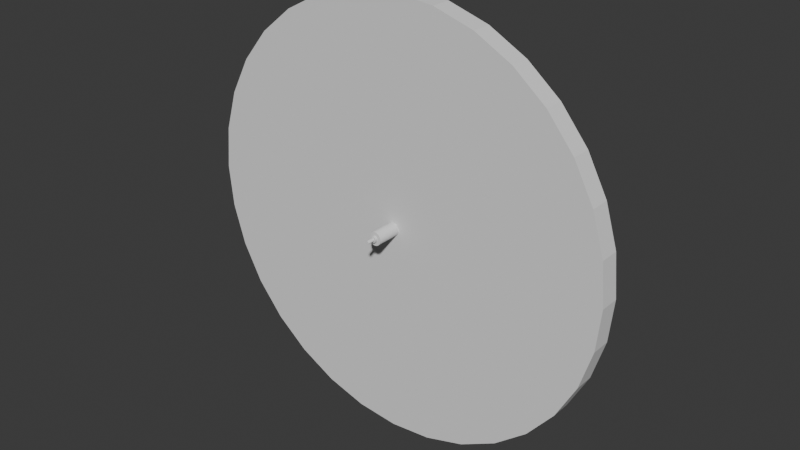 # Source: blend.blend  (saved by Blender 5.1.30; exported with 4.5.12 LTS)
import bpy
from mathutils import Matrix  # noqa: F401  (used for matrix-valued properties, if any)

bpy.ops.wm.read_factory_settings(use_empty=True)
scene = bpy.context.scene
scene.name = 'Scene'

# ---- world
world_world = bpy.data.worlds.new('World'); scene.world = world_world
world_world.use_nodes = True; world_world.node_tree.nodes.clear()
_N = world_world.node_tree.nodes; _L = world_world.node_tree.links
n0 = _N.new('ShaderNodeOutputWorld'); n0.name = 'World Output'; n0.location = (200, 100)
n1 = _N.new('ShaderNodeBackground'); n1.name = 'Background'; n1.location = (-200, 100)
n1.inputs[0].default_value = (0.05088, 0.05088, 0.05088, 1.0)
_L.new(n1.outputs[0], n0.inputs[0])
n0.is_active_output = True
world_world.color = (0.05088, 0.05088, 0.05088)
world_world.sun_shadow_jitter_overblur = 0.0

# ---- meshes
me_cylinder = bpy.data.meshes.new('Cylinder')
me_cylinder.from_pydata([(0.0, 0.35, -0.015), (0.0, 0.35, 0.015), (0.06828, 0.3433, -0.015), (0.06828, 0.3433, 0.015), (0.1339, 0.3234, -0.015), (0.1339, 0.3234, 0.015), (0.1944, 0.291, -0.015), (0.1944, 0.291, 0.015), (0.2475, 0.2475, -0.015), (0.2475, 0.2475, 0.015), (0.291, 0.1944, -0.015), (0.291, 0.1944, 0.015), (0.3234, 0.1339, -0.015), (0.3234, 0.1339, 0.015), (0.3433, 0.06828, -0.015), (0.3433, 0.06828, 0.015), (0.35, 0.0, -0.015), (0.35, 0.0, 0.015), (0.3433, -0.06828, -0.015), (0.3433, -0.06828, 0.015), (0.3234, -0.1339, -0.015), (0.3234, -0.1339, 0.015), (0.291, -0.1944, -0.015), (0.291, -0.1944, 0.015), (0.2475, -0.2475, -0.015), (0.2475, -0.2475, 0.015), (0.1944, -0.291, -0.015), (0.1944, -0.291, 0.015), (0.1339, -0.3234, -0.015), (0.1339, -0.3234, 0.015), (0.06828, -0.3433, -0.015), (0.06828, -0.3433, 0.015), (0.0, -0.35, -0.015), (0.0, -0.35, 0.015), (-0.06828, -0.3433, -0.015), (-0.06828, -0.3433, 0.015), (-0.1339, -0.3234, -0.015), (-0.1339, -0.3234, 0.015), (-0.1944, -0.291, -0.015), (-0.1944, -0.291, 0.015), (-0.2475, -0.2475, -0.015), (-0.2475, -0.2475, 0.015), (-0.291, -0.1944, -0.015), (-0.291, -0.1944, 0.015), (-0.3234, -0.1339, -0.015), (-0.3234, -0.1339, 0.015), (-0.3433, -0.06828, -0.015), (-0.3433, -0.06828, 0.015), (-0.35, 0.0, -0.015), (-0.35, 0.0, 0.015), (-0.3433, 0.06828, -0.015), (-0.3433, 0.06828, 0.015), (-0.3234, 0.1339, -0.015), (-0.3234, 0.1339, 0.015), (-0.291, 0.1944, -0.015), (-0.291, 0.1944, 0.015), (-0.2475, 0.2475, -0.015), (-0.2475, 0.2475, 0.015), (-0.1944, 0.291, -0.015), (-0.1944, 0.291, 0.015), (-0.1339, 0.3234, -0.015), (-0.1339, 0.3234, 0.015), (-0.06828, 0.3433, -0.015), (-0.06828, 0.3433, 0.015)], [], [(0, 1, 3, 2), (2, 3, 5, 4), (4, 5, 7, 6), (6, 7, 9, 8), (8, 9, 11, 10), (10, 11, 13, 12), (12, 13, 15, 14), (14, 15, 17, 16), (16, 17, 19, 18), (18, 19, 21, 20), (20, 21, 23, 22), (22, 23, 25, 24), (24, 25, 27, 26), (26, 27, 29, 28), (28, 29, 31, 30), (30, 31, 33, 32), (32, 33, 35, 34), (34, 35, 37, 36), (36, 37, 39, 38), (38, 39, 41, 40), (40, 41, 43, 42), (42, 43, 45, 44), (44, 45, 47, 46), (46, 47, 49, 48), (48, 49, 51, 50), (50, 51, 53, 52), (52, 53, 55, 54), (54, 55, 57, 56), (56, 57, 59, 58), (58, 59, 61, 60), (3, 1, 63, 61, 59, 57, 55, 53, 51, 49, 47, 45, 43, 41, 39, 37, 35, 33, 31, 29, 27, 25, 23, 21, 19, 17, 15, 13, 11, 9, 7, 5), (60, 61, 63, 62), (62, 63, 1, 0), (0, 2, 4, 6, 8, 10, 12, 14, 16, 18, 20, 22, 24, 26, 28, 30, 32, 34, 36, 38, 40, 42, 44, 46, 48, 50, 52, 54, 56, 58, 60, 62)])
_uv = me_cylinder.uv_layers.new(name='UVMap')
_uv.uv.foreach_set('vector', [1.0, 0.5, 1.0, 1.0, 0.9688, 1.0, 0.9688, 0.5, 0.9688, 0.5, 0.9688, 1.0, 0.9375, 1.0, 0.9375, 0.5, 0.9375, 0.5, 0.9375, 1.0, 0.9062, 1.0, 0.9062, 0.5, 0.9062, 0.5, 0.9062, 1.0, 0.875, 1.0, 0.875, 0.5, 0.875, 0.5, 0.875, 1.0, 0.8438, 1.0, 0.8438, 0.5, 0.8438, 0.5, 0.8438, 1.0, 0.8125, 1.0, 0.8125, 0.5, 0.8125, 0.5, 0.8125, 1.0, 0.7812, 1.0, 0.7812, 0.5, 0.7812, 0.5, 0.7812, 1.0, 0.75, 1.0, 0.75, 0.5, 0.75, 0.5, 0.75, 1.0, 0.7188, 1.0, 0.7188, 0.5, 0.7188, 0.5, 0.7188, 1.0, 0.6875, 1.0, 0.6875, 0.5, 0.6875, 0.5, 0.6875, 1.0, 0.6562, 1.0, 0.6562, 0.5, 0.6562, 0.5, 0.6562, 1.0, 0.625, 1.0, 0.625, 0.5, 0.625, 0.5, 0.625, 1.0, 0.5938, 1.0, 0.5938, 0.5, 0.5938, 0.5, 0.5938, 1.0, 0.5625, 1.0, 0.5625, 0.5, 0.5625, 0.5, 0.5625, 1.0, 0.5312, 1.0, 0.5312, 0.5, 0.5312, 0.5, 0.5312, 1.0, 0.5, 1.0, 0.5, 0.5, 0.5, 0.5, 0.5, 1.0, 0.4688, 1.0, 0.4688, 0.5, 0.4688, 0.5, 0.4688, 1.0, 0.4375, 1.0, 0.4375, 0.5, 0.4375, 0.5, 0.4375, 1.0, 0.4062, 1.0, 0.4062, 0.5, 0.4062, 0.5, 0.4062, 1.0, 0.375, 1.0, 0.375, 0.5, 0.375, 0.5, 0.375, 1.0, 0.3438, 1.0, 0.3438, 0.5, 0.3438, 0.5, 0.3438, 1.0, 0.3125, 1.0, 0.3125, 0.5, 0.3125, 0.5, 0.3125, 1.0, 0.2812, 1.0, 0.2812, 0.5, 0.2812, 0.5, 0.2812, 1.0, 0.25, 1.0, 0.25, 0.5, 0.25, 0.5, 0.25, 1.0, 0.2188, 1.0, 0.2188, 0.5, 0.2188, 0.5, 0.2188, 1.0, 0.1875, 1.0, 0.1875, 0.5, 0.1875, 0.5, 0.1875, 1.0, 0.1562, 1.0, 0.1562, 0.5, 0.1562, 0.5, 0.1562, 1.0, 0.125, 1.0, 0.125, 0.5, 0.125, 0.5, 0.125, 1.0, 0.09375, 1.0, 0.09375, 0.5, 0.09375, 0.5, 0.09375, 1.0, 0.0625, 1.0, 0.0625, 0.5, 0.2968, 0.4854, 0.25, 0.49, 0.2032, 0.4854, 0.1582, 0.4717, 0.1167, 0.4496, 0.08029, 0.4197, 0.05045, 0.3833, 0.02827, 0.3418, 0.01461, 0.2968, 0.01, 0.25, 0.01461, 0.2032, 0.02827, 0.1582, 0.05045, 0.1167, 0.08029, 0.08029, 0.1167, 0.05045, 0.1582, 0.02827, 0.2032, 0.01461, 0.25, 0.01, 0.2968, 0.01461, 0.3418, 0.02827, 0.3833, 0.05045, 0.4197, 0.08029, 0.4496, 0.1167, 0.4717, 0.1582, 0.4854, 0.2032, 0.49, 0.25, 0.4854, 0.2968, 0.4717, 0.3418, 0.4496, 0.3833, 0.4197, 0.4197, 0.3833, 0.4496, 0.3418, 0.4717, 0.0625, 0.5, 0.0625, 1.0, 0.03125, 1.0, 0.03125, 0.5, 0.03125, 0.5, 0.03125, 1.0, 0.0, 1.0, 0.0, 0.5, 0.75, 0.49, 0.7968, 0.4854, 0.8418, 0.4717, 0.8833, 0.4496, 0.9197, 0.4197, 0.9496, 0.3833, 0.9717, 0.3418, 0.9854, 0.2968, 0.99, 0.25, 0.9854, 0.2032, 0.9717, 0.1582, 0.9496, 0.1167, 0.9197, 0.08029, 0.8833, 0.05045, 0.8418, 0.02827, 0.7968, 0.01461, 0.75, 0.01, 0.7032, 0.01461, 0.6582, 0.02827, 0.6167, 0.05045, 0.5803, 0.08029, 0.5504, 0.1167, 0.5283, 0.1582, 0.5146, 0.2032, 0.51, 0.25, 0.5146, 0.2968, 0.5283, 0.3418, 0.5504, 0.3833, 0.5803, 0.4197, 0.6167, 0.4496, 0.6582, 0.4717, 0.7032, 0.4854])
me_cylinder.update()
me_cylinder_001 = bpy.data.meshes.new('Cylinder.001')
me_cylinder_001.from_pydata([(0.0, 0.35, -0.015), (0.0, 0.35, 0.015), (0.06828, 0.3433, -0.015), (0.06828, 0.3433, 0.015), (0.1339, 0.3234, -0.015), (0.1339, 0.3234, 0.015), (0.1944, 0.291, -0.015), (0.1944, 0.291, 0.015), (0.2475, 0.2475, -0.015), (0.2475, 0.2475, 0.015), (0.291, 0.1944, -0.015), (0.291, 0.1944, 0.015), (0.3234, 0.1339, -0.015), (0.3234, 0.1339, 0.015), (0.3433, 0.06828, -0.015), (0.3433, 0.06828, 0.015), (0.35, 0.0, -0.015), (0.35, 0.0, 0.015), (0.3433, -0.06828, -0.015), (0.3433, -0.06828, 0.015), (0.3234, -0.1339, -0.015), (0.3234, -0.1339, 0.015), (0.291, -0.1944, -0.015), (0.291, -0.1944, 0.015), (0.2475, -0.2475, -0.015), (0.2475, -0.2475, 0.015), (0.1944, -0.291, -0.015), (0.1944, -0.291, 0.015), (0.1339, -0.3234, -0.015), (0.1339, -0.3234, 0.015), (0.06828, -0.3433, -0.015), (0.06828, -0.3433, 0.015), (0.0, -0.35, -0.015), (0.0, -0.35, 0.015), (-0.06828, -0.3433, -0.015), (-0.06828, -0.3433, 0.015), (-0.1339, -0.3234, -0.015), (-0.1339, -0.3234, 0.015), (-0.1944, -0.291, -0.015), (-0.1944, -0.291, 0.015), (-0.2475, -0.2475, -0.015), (-0.2475, -0.2475, 0.015), (-0.291, -0.1944, -0.015), (-0.291, -0.1944, 0.015), (-0.3234, -0.1339, -0.015), (-0.3234, -0.1339, 0.015), (-0.3433, -0.06828, -0.015), (-0.3433, -0.06828, 0.015), (-0.35, 0.0, -0.015), (-0.35, 0.0, 0.015), (-0.3433, 0.06828, -0.015), (-0.3433, 0.06828, 0.015), (-0.3234, 0.1339, -0.015), (-0.3234, 0.1339, 0.015), (-0.291, 0.1944, -0.015), (-0.291, 0.1944, 0.015), (-0.2475, 0.2475, -0.015), (-0.2475, 0.2475, 0.015), (-0.1944, 0.291, -0.015), (-0.1944, 0.291, 0.015), (-0.1339, 0.3234, -0.015), (-0.1339, 0.3234, 0.015), (-0.06828, 0.3433, -0.015), (-0.06828, 0.3433, 0.015)], [], [(0, 1, 3, 2), (2, 3, 5, 4), (4, 5, 7, 6), (6, 7, 9, 8), (8, 9, 11, 10), (10, 11, 13, 12), (12, 13, 15, 14), (14, 15, 17, 16), (16, 17, 19, 18), (18, 19, 21, 20), (20, 21, 23, 22), (22, 23, 25, 24), (24, 25, 27, 26), (26, 27, 29, 28), (28, 29, 31, 30), (30, 31, 33, 32), (32, 33, 35, 34), (34, 35, 37, 36), (36, 37, 39, 38), (38, 39, 41, 40), (40, 41, 43, 42), (42, 43, 45, 44), (44, 45, 47, 46), (46, 47, 49, 48), (48, 49, 51, 50), (50, 51, 53, 52), (52, 53, 55, 54), (54, 55, 57, 56), (56, 57, 59, 58), (58, 59, 61, 60), (3, 1, 63, 61, 59, 57, 55, 53, 51, 49, 47, 45, 43, 41, 39, 37, 35, 33, 31, 29, 27, 25, 23, 21, 19, 17, 15, 13, 11, 9, 7, 5), (60, 61, 63, 62), (62, 63, 1, 0), (0, 2, 4, 6, 8, 10, 12, 14, 16, 18, 20, 22, 24, 26, 28, 30, 32, 34, 36, 38, 40, 42, 44, 46, 48, 50, 52, 54, 56, 58, 60, 62)])
_uv = me_cylinder_001.uv_layers.new(name='UVMap')
_uv.uv.foreach_set('vector', [1.0, 0.5, 1.0, 1.0, 0.9688, 1.0, 0.9688, 0.5, 0.9688, 0.5, 0.9688, 1.0, 0.9375, 1.0, 0.9375, 0.5, 0.9375, 0.5, 0.9375, 1.0, 0.9062, 1.0, 0.9062, 0.5, 0.9062, 0.5, 0.9062, 1.0, 0.875, 1.0, 0.875, 0.5, 0.875, 0.5, 0.875, 1.0, 0.8438, 1.0, 0.8438, 0.5, 0.8438, 0.5, 0.8438, 1.0, 0.8125, 1.0, 0.8125, 0.5, 0.8125, 0.5, 0.8125, 1.0, 0.7812, 1.0, 0.7812, 0.5, 0.7812, 0.5, 0.7812, 1.0, 0.75, 1.0, 0.75, 0.5, 0.75, 0.5, 0.75, 1.0, 0.7188, 1.0, 0.7188, 0.5, 0.7188, 0.5, 0.7188, 1.0, 0.6875, 1.0, 0.6875, 0.5, 0.6875, 0.5, 0.6875, 1.0, 0.6562, 1.0, 0.6562, 0.5, 0.6562, 0.5, 0.6562, 1.0, 0.625, 1.0, 0.625, 0.5, 0.625, 0.5, 0.625, 1.0, 0.5938, 1.0, 0.5938, 0.5, 0.5938, 0.5, 0.5938, 1.0, 0.5625, 1.0, 0.5625, 0.5, 0.5625, 0.5, 0.5625, 1.0, 0.5312, 1.0, 0.5312, 0.5, 0.5312, 0.5, 0.5312, 1.0, 0.5, 1.0, 0.5, 0.5, 0.5, 0.5, 0.5, 1.0, 0.4688, 1.0, 0.4688, 0.5, 0.4688, 0.5, 0.4688, 1.0, 0.4375, 1.0, 0.4375, 0.5, 0.4375, 0.5, 0.4375, 1.0, 0.4062, 1.0, 0.4062, 0.5, 0.4062, 0.5, 0.4062, 1.0, 0.375, 1.0, 0.375, 0.5, 0.375, 0.5, 0.375, 1.0, 0.3438, 1.0, 0.3438, 0.5, 0.3438, 0.5, 0.3438, 1.0, 0.3125, 1.0, 0.3125, 0.5, 0.3125, 0.5, 0.3125, 1.0, 0.2812, 1.0, 0.2812, 0.5, 0.2812, 0.5, 0.2812, 1.0, 0.25, 1.0, 0.25, 0.5, 0.25, 0.5, 0.25, 1.0, 0.2188, 1.0, 0.2188, 0.5, 0.2188, 0.5, 0.2188, 1.0, 0.1875, 1.0, 0.1875, 0.5, 0.1875, 0.5, 0.1875, 1.0, 0.1562, 1.0, 0.1562, 0.5, 0.1562, 0.5, 0.1562, 1.0, 0.125, 1.0, 0.125, 0.5, 0.125, 0.5, 0.125, 1.0, 0.09375, 1.0, 0.09375, 0.5, 0.09375, 0.5, 0.09375, 1.0, 0.0625, 1.0, 0.0625, 0.5, 0.2968, 0.4854, 0.25, 0.49, 0.2032, 0.4854, 0.1582, 0.4717, 0.1167, 0.4496, 0.08029, 0.4197, 0.05045, 0.3833, 0.02827, 0.3418, 0.01461, 0.2968, 0.01, 0.25, 0.01461, 0.2032, 0.02827, 0.1582, 0.05045, 0.1167, 0.08029, 0.08029, 0.1167, 0.05045, 0.1582, 0.02827, 0.2032, 0.01461, 0.25, 0.01, 0.2968, 0.01461, 0.3418, 0.02827, 0.3833, 0.05045, 0.4197, 0.08029, 0.4496, 0.1167, 0.4717, 0.1582, 0.4854, 0.2032, 0.49, 0.25, 0.4854, 0.2968, 0.4717, 0.3418, 0.4496, 0.3833, 0.4197, 0.4197, 0.3833, 0.4496, 0.3418, 0.4717, 0.0625, 0.5, 0.0625, 1.0, 0.03125, 1.0, 0.03125, 0.5, 0.03125, 0.5, 0.03125, 1.0, 0.0, 1.0, 0.0, 0.5, 0.75, 0.49, 0.7968, 0.4854, 0.8418, 0.4717, 0.8833, 0.4496, 0.9197, 0.4197, 0.9496, 0.3833, 0.9717, 0.3418, 0.9854, 0.2968, 0.99, 0.25, 0.9854, 0.2032, 0.9717, 0.1582, 0.9496, 0.1167, 0.9197, 0.08029, 0.8833, 0.05045, 0.8418, 0.02827, 0.7968, 0.01461, 0.75, 0.01, 0.7032, 0.01461, 0.6582, 0.02827, 0.6167, 0.05045, 0.5803, 0.08029, 0.5504, 0.1167, 0.5283, 0.1582, 0.5146, 0.2032, 0.51, 0.25, 0.5146, 0.2968, 0.5283, 0.3418, 0.5504, 0.3833, 0.5803, 0.4197, 0.6167, 0.4496, 0.6582, 0.4717, 0.7032, 0.4854])
me_cylinder_001.update()
me_cylinder_002 = bpy.data.meshes.new('Cylinder.002')
me_cylinder_002.from_pydata([(0.0, 0.35, -0.015), (0.0, 0.35, 0.015), (0.06828, 0.3433, -0.015), (0.06828, 0.3433, 0.015), (0.1339, 0.3234, -0.015), (0.1339, 0.3234, 0.015), (0.1944, 0.291, -0.015), (0.1944, 0.291, 0.015), (0.2475, 0.2475, -0.015), (0.2475, 0.2475, 0.015), (0.291, 0.1944, -0.015), (0.291, 0.1944, 0.015), (0.3234, 0.1339, -0.015), (0.3234, 0.1339, 0.015), (0.3433, 0.06828, -0.015), (0.3433, 0.06828, 0.015), (0.35, 0.0, -0.015), (0.35, 0.0, 0.015), (0.3433, -0.06828, -0.015), (0.3433, -0.06828, 0.015), (0.3234, -0.1339, -0.015), (0.3234, -0.1339, 0.015), (0.291, -0.1944, -0.015), (0.291, -0.1944, 0.015), (0.2475, -0.2475, -0.015), (0.2475, -0.2475, 0.015), (0.1944, -0.291, -0.015), (0.1944, -0.291, 0.015), (0.1339, -0.3234, -0.015), (0.1339, -0.3234, 0.015), (0.06828, -0.3433, -0.015), (0.06828, -0.3433, 0.015), (0.0, -0.35, -0.015), (0.0, -0.35, 0.015), (-0.06828, -0.3433, -0.015), (-0.06828, -0.3433, 0.015), (-0.1339, -0.3234, -0.015), (-0.1339, -0.3234, 0.015), (-0.1944, -0.291, -0.015), (-0.1944, -0.291, 0.015), (-0.2475, -0.2475, -0.015), (-0.2475, -0.2475, 0.015), (-0.291, -0.1944, -0.015), (-0.291, -0.1944, 0.015), (-0.3234, -0.1339, -0.015), (-0.3234, -0.1339, 0.015), (-0.3433, -0.06828, -0.015), (-0.3433, -0.06828, 0.015), (-0.35, 0.0, -0.015), (-0.35, 0.0, 0.015), (-0.3433, 0.06828, -0.015), (-0.3433, 0.06828, 0.015), (-0.3234, 0.1339, -0.015), (-0.3234, 0.1339, 0.015), (-0.291, 0.1944, -0.015), (-0.291, 0.1944, 0.015), (-0.2475, 0.2475, -0.015), (-0.2475, 0.2475, 0.015), (-0.1944, 0.291, -0.015), (-0.1944, 0.291, 0.015), (-0.1339, 0.3234, -0.015), (-0.1339, 0.3234, 0.015), (-0.06828, 0.3433, -0.015), (-0.06828, 0.3433, 0.015)], [], [(0, 1, 3, 2), (2, 3, 5, 4), (4, 5, 7, 6), (6, 7, 9, 8), (8, 9, 11, 10), (10, 11, 13, 12), (12, 13, 15, 14), (14, 15, 17, 16), (16, 17, 19, 18), (18, 19, 21, 20), (20, 21, 23, 22), (22, 23, 25, 24), (24, 25, 27, 26), (26, 27, 29, 28), (28, 29, 31, 30), (30, 31, 33, 32), (32, 33, 35, 34), (34, 35, 37, 36), (36, 37, 39, 38), (38, 39, 41, 40), (40, 41, 43, 42), (42, 43, 45, 44), (44, 45, 47, 46), (46, 47, 49, 48), (48, 49, 51, 50), (50, 51, 53, 52), (52, 53, 55, 54), (54, 55, 57, 56), (56, 57, 59, 58), (58, 59, 61, 60), (3, 1, 63, 61, 59, 57, 55, 53, 51, 49, 47, 45, 43, 41, 39, 37, 35, 33, 31, 29, 27, 25, 23, 21, 19, 17, 15, 13, 11, 9, 7, 5), (60, 61, 63, 62), (62, 63, 1, 0), (0, 2, 4, 6, 8, 10, 12, 14, 16, 18, 20, 22, 24, 26, 28, 30, 32, 34, 36, 38, 40, 42, 44, 46, 48, 50, 52, 54, 56, 58, 60, 62)])
_uv = me_cylinder_002.uv_layers.new(name='UVMap')
_uv.uv.foreach_set('vector', [1.0, 0.5, 1.0, 1.0, 0.9688, 1.0, 0.9688, 0.5, 0.9688, 0.5, 0.9688, 1.0, 0.9375, 1.0, 0.9375, 0.5, 0.9375, 0.5, 0.9375, 1.0, 0.9062, 1.0, 0.9062, 0.5, 0.9062, 0.5, 0.9062, 1.0, 0.875, 1.0, 0.875, 0.5, 0.875, 0.5, 0.875, 1.0, 0.8438, 1.0, 0.8438, 0.5, 0.8438, 0.5, 0.8438, 1.0, 0.8125, 1.0, 0.8125, 0.5, 0.8125, 0.5, 0.8125, 1.0, 0.7812, 1.0, 0.7812, 0.5, 0.7812, 0.5, 0.7812, 1.0, 0.75, 1.0, 0.75, 0.5, 0.75, 0.5, 0.75, 1.0, 0.7188, 1.0, 0.7188, 0.5, 0.7188, 0.5, 0.7188, 1.0, 0.6875, 1.0, 0.6875, 0.5, 0.6875, 0.5, 0.6875, 1.0, 0.6562, 1.0, 0.6562, 0.5, 0.6562, 0.5, 0.6562, 1.0, 0.625, 1.0, 0.625, 0.5, 0.625, 0.5, 0.625, 1.0, 0.5938, 1.0, 0.5938, 0.5, 0.5938, 0.5, 0.5938, 1.0, 0.5625, 1.0, 0.5625, 0.5, 0.5625, 0.5, 0.5625, 1.0, 0.5312, 1.0, 0.5312, 0.5, 0.5312, 0.5, 0.5312, 1.0, 0.5, 1.0, 0.5, 0.5, 0.5, 0.5, 0.5, 1.0, 0.4688, 1.0, 0.4688, 0.5, 0.4688, 0.5, 0.4688, 1.0, 0.4375, 1.0, 0.4375, 0.5, 0.4375, 0.5, 0.4375, 1.0, 0.4062, 1.0, 0.4062, 0.5, 0.4062, 0.5, 0.4062, 1.0, 0.375, 1.0, 0.375, 0.5, 0.375, 0.5, 0.375, 1.0, 0.3438, 1.0, 0.3438, 0.5, 0.3438, 0.5, 0.3438, 1.0, 0.3125, 1.0, 0.3125, 0.5, 0.3125, 0.5, 0.3125, 1.0, 0.2812, 1.0, 0.2812, 0.5, 0.2812, 0.5, 0.2812, 1.0, 0.25, 1.0, 0.25, 0.5, 0.25, 0.5, 0.25, 1.0, 0.2188, 1.0, 0.2188, 0.5, 0.2188, 0.5, 0.2188, 1.0, 0.1875, 1.0, 0.1875, 0.5, 0.1875, 0.5, 0.1875, 1.0, 0.1562, 1.0, 0.1562, 0.5, 0.1562, 0.5, 0.1562, 1.0, 0.125, 1.0, 0.125, 0.5, 0.125, 0.5, 0.125, 1.0, 0.09375, 1.0, 0.09375, 0.5, 0.09375, 0.5, 0.09375, 1.0, 0.0625, 1.0, 0.0625, 0.5, 0.2968, 0.4854, 0.25, 0.49, 0.2032, 0.4854, 0.1582, 0.4717, 0.1167, 0.4496, 0.08029, 0.4197, 0.05045, 0.3833, 0.02827, 0.3418, 0.01461, 0.2968, 0.01, 0.25, 0.01461, 0.2032, 0.02827, 0.1582, 0.05045, 0.1167, 0.08029, 0.08029, 0.1167, 0.05045, 0.1582, 0.02827, 0.2032, 0.01461, 0.25, 0.01, 0.2968, 0.01461, 0.3418, 0.02827, 0.3833, 0.05045, 0.4197, 0.08029, 0.4496, 0.1167, 0.4717, 0.1582, 0.4854, 0.2032, 0.49, 0.25, 0.4854, 0.2968, 0.4717, 0.3418, 0.4496, 0.3833, 0.4197, 0.4197, 0.3833, 0.4496, 0.3418, 0.4717, 0.0625, 0.5, 0.0625, 1.0, 0.03125, 1.0, 0.03125, 0.5, 0.03125, 0.5, 0.03125, 1.0, 0.0, 1.0, 0.0, 0.5, 0.75, 0.49, 0.7968, 0.4854, 0.8418, 0.4717, 0.8833, 0.4496, 0.9197, 0.4197, 0.9496, 0.3833, 0.9717, 0.3418, 0.9854, 0.2968, 0.99, 0.25, 0.9854, 0.2032, 0.9717, 0.1582, 0.9496, 0.1167, 0.9197, 0.08029, 0.8833, 0.05045, 0.8418, 0.02827, 0.7968, 0.01461, 0.75, 0.01, 0.7032, 0.01461, 0.6582, 0.02827, 0.6167, 0.05045, 0.5803, 0.08029, 0.5504, 0.1167, 0.5283, 0.1582, 0.5146, 0.2032, 0.51, 0.25, 0.5146, 0.2968, 0.5283, 0.3418, 0.5504, 0.3833, 0.5803, 0.4197, 0.6167, 0.4496, 0.6582, 0.4717, 0.7032, 0.4854])
me_cylinder_002.update()
me_cylinder_003 = bpy.data.meshes.new('Cylinder.003')
me_cylinder_003.from_pydata([(0.0, 0.35, -0.015), (0.0, 0.35, 0.015), (0.06828, 0.3433, -0.015), (0.06828, 0.3433, 0.015), (0.1339, 0.3234, -0.015), (0.1339, 0.3234, 0.015), (0.1944, 0.291, -0.015), (0.1944, 0.291, 0.015), (0.2475, 0.2475, -0.015), (0.2475, 0.2475, 0.015), (0.291, 0.1944, -0.015), (0.291, 0.1944, 0.015), (0.3234, 0.1339, -0.015), (0.3234, 0.1339, 0.015), (0.3433, 0.06828, -0.015), (0.3433, 0.06828, 0.015), (0.35, 0.0, -0.015), (0.35, 0.0, 0.015), (0.3433, -0.06828, -0.015), (0.3433, -0.06828, 0.015), (0.3234, -0.1339, -0.015), (0.3234, -0.1339, 0.015), (0.291, -0.1944, -0.015), (0.291, -0.1944, 0.015), (0.2475, -0.2475, -0.015), (0.2475, -0.2475, 0.015), (0.1944, -0.291, -0.015), (0.1944, -0.291, 0.015), (0.1339, -0.3234, -0.015), (0.1339, -0.3234, 0.015), (0.06828, -0.3433, -0.015), (0.06828, -0.3433, 0.015), (0.0, -0.35, -0.015), (0.0, -0.35, 0.015), (-0.06828, -0.3433, -0.015), (-0.06828, -0.3433, 0.015), (-0.1339, -0.3234, -0.015), (-0.1339, -0.3234, 0.015), (-0.1944, -0.291, -0.015), (-0.1944, -0.291, 0.015), (-0.2475, -0.2475, -0.015), (-0.2475, -0.2475, 0.015), (-0.291, -0.1944, -0.015), (-0.291, -0.1944, 0.015), (-0.3234, -0.1339, -0.015), (-0.3234, -0.1339, 0.015), (-0.3433, -0.06828, -0.015), (-0.3433, -0.06828, 0.015), (-0.35, 0.0, -0.015), (-0.35, 0.0, 0.015), (-0.3433, 0.06828, -0.015), (-0.3433, 0.06828, 0.015), (-0.3234, 0.1339, -0.015), (-0.3234, 0.1339, 0.015), (-0.291, 0.1944, -0.015), (-0.291, 0.1944, 0.015), (-0.2475, 0.2475, -0.015), (-0.2475, 0.2475, 0.015), (-0.1944, 0.291, -0.015), (-0.1944, 0.291, 0.015), (-0.1339, 0.3234, -0.015), (-0.1339, 0.3234, 0.015), (-0.06828, 0.3433, -0.015), (-0.06828, 0.3433, 0.015)], [], [(0, 1, 3, 2), (2, 3, 5, 4), (4, 5, 7, 6), (6, 7, 9, 8), (8, 9, 11, 10), (10, 11, 13, 12), (12, 13, 15, 14), (14, 15, 17, 16), (16, 17, 19, 18), (18, 19, 21, 20), (20, 21, 23, 22), (22, 23, 25, 24), (24, 25, 27, 26), (26, 27, 29, 28), (28, 29, 31, 30), (30, 31, 33, 32), (32, 33, 35, 34), (34, 35, 37, 36), (36, 37, 39, 38), (38, 39, 41, 40), (40, 41, 43, 42), (42, 43, 45, 44), (44, 45, 47, 46), (46, 47, 49, 48), (48, 49, 51, 50), (50, 51, 53, 52), (52, 53, 55, 54), (54, 55, 57, 56), (56, 57, 59, 58), (58, 59, 61, 60), (3, 1, 63, 61, 59, 57, 55, 53, 51, 49, 47, 45, 43, 41, 39, 37, 35, 33, 31, 29, 27, 25, 23, 21, 19, 17, 15, 13, 11, 9, 7, 5), (60, 61, 63, 62), (62, 63, 1, 0), (0, 2, 4, 6, 8, 10, 12, 14, 16, 18, 20, 22, 24, 26, 28, 30, 32, 34, 36, 38, 40, 42, 44, 46, 48, 50, 52, 54, 56, 58, 60, 62)])
_uv = me_cylinder_003.uv_layers.new(name='UVMap')
_uv.uv.foreach_set('vector', [1.0, 0.5, 1.0, 1.0, 0.9688, 1.0, 0.9688, 0.5, 0.9688, 0.5, 0.9688, 1.0, 0.9375, 1.0, 0.9375, 0.5, 0.9375, 0.5, 0.9375, 1.0, 0.9062, 1.0, 0.9062, 0.5, 0.9062, 0.5, 0.9062, 1.0, 0.875, 1.0, 0.875, 0.5, 0.875, 0.5, 0.875, 1.0, 0.8438, 1.0, 0.8438, 0.5, 0.8438, 0.5, 0.8438, 1.0, 0.8125, 1.0, 0.8125, 0.5, 0.8125, 0.5, 0.8125, 1.0, 0.7812, 1.0, 0.7812, 0.5, 0.7812, 0.5, 0.7812, 1.0, 0.75, 1.0, 0.75, 0.5, 0.75, 0.5, 0.75, 1.0, 0.7188, 1.0, 0.7188, 0.5, 0.7188, 0.5, 0.7188, 1.0, 0.6875, 1.0, 0.6875, 0.5, 0.6875, 0.5, 0.6875, 1.0, 0.6562, 1.0, 0.6562, 0.5, 0.6562, 0.5, 0.6562, 1.0, 0.625, 1.0, 0.625, 0.5, 0.625, 0.5, 0.625, 1.0, 0.5938, 1.0, 0.5938, 0.5, 0.5938, 0.5, 0.5938, 1.0, 0.5625, 1.0, 0.5625, 0.5, 0.5625, 0.5, 0.5625, 1.0, 0.5312, 1.0, 0.5312, 0.5, 0.5312, 0.5, 0.5312, 1.0, 0.5, 1.0, 0.5, 0.5, 0.5, 0.5, 0.5, 1.0, 0.4688, 1.0, 0.4688, 0.5, 0.4688, 0.5, 0.4688, 1.0, 0.4375, 1.0, 0.4375, 0.5, 0.4375, 0.5, 0.4375, 1.0, 0.4062, 1.0, 0.4062, 0.5, 0.4062, 0.5, 0.4062, 1.0, 0.375, 1.0, 0.375, 0.5, 0.375, 0.5, 0.375, 1.0, 0.3438, 1.0, 0.3438, 0.5, 0.3438, 0.5, 0.3438, 1.0, 0.3125, 1.0, 0.3125, 0.5, 0.3125, 0.5, 0.3125, 1.0, 0.2812, 1.0, 0.2812, 0.5, 0.2812, 0.5, 0.2812, 1.0, 0.25, 1.0, 0.25, 0.5, 0.25, 0.5, 0.25, 1.0, 0.2188, 1.0, 0.2188, 0.5, 0.2188, 0.5, 0.2188, 1.0, 0.1875, 1.0, 0.1875, 0.5, 0.1875, 0.5, 0.1875, 1.0, 0.1562, 1.0, 0.1562, 0.5, 0.1562, 0.5, 0.1562, 1.0, 0.125, 1.0, 0.125, 0.5, 0.125, 0.5, 0.125, 1.0, 0.09375, 1.0, 0.09375, 0.5, 0.09375, 0.5, 0.09375, 1.0, 0.0625, 1.0, 0.0625, 0.5, 0.2968, 0.4854, 0.25, 0.49, 0.2032, 0.4854, 0.1582, 0.4717, 0.1167, 0.4496, 0.08029, 0.4197, 0.05045, 0.3833, 0.02827, 0.3418, 0.01461, 0.2968, 0.01, 0.25, 0.01461, 0.2032, 0.02827, 0.1582, 0.05045, 0.1167, 0.08029, 0.08029, 0.1167, 0.05045, 0.1582, 0.02827, 0.2032, 0.01461, 0.25, 0.01, 0.2968, 0.01461, 0.3418, 0.02827, 0.3833, 0.05045, 0.4197, 0.08029, 0.4496, 0.1167, 0.4717, 0.1582, 0.4854, 0.2032, 0.49, 0.25, 0.4854, 0.2968, 0.4717, 0.3418, 0.4496, 0.3833, 0.4197, 0.4197, 0.3833, 0.4496, 0.3418, 0.4717, 0.0625, 0.5, 0.0625, 1.0, 0.03125, 1.0, 0.03125, 0.5, 0.03125, 0.5, 0.03125, 1.0, 0.0, 1.0, 0.0, 0.5, 0.75, 0.49, 0.7968, 0.4854, 0.8418, 0.4717, 0.8833, 0.4496, 0.9197, 0.4197, 0.9496, 0.3833, 0.9717, 0.3418, 0.9854, 0.2968, 0.99, 0.25, 0.9854, 0.2032, 0.9717, 0.1582, 0.9496, 0.1167, 0.9197, 0.08029, 0.8833, 0.05045, 0.8418, 0.02827, 0.7968, 0.01461, 0.75, 0.01, 0.7032, 0.01461, 0.6582, 0.02827, 0.6167, 0.05045, 0.5803, 0.08029, 0.5504, 0.1167, 0.5283, 0.1582, 0.5146, 0.2032, 0.51, 0.25, 0.5146, 0.2968, 0.5283, 0.3418, 0.5504, 0.3833, 0.5803, 0.4197, 0.6167, 0.4496, 0.6582, 0.4717, 0.7032, 0.4854])
me_cylinder_003.update()

# ---- objects
ob_cylinder = bpy.data.objects.new('Cylinder', me_cylinder)
ob_cylinder_001 = bpy.data.objects.new('Cylinder.001', me_cylinder_001)
ob_cylinder_002 = bpy.data.objects.new('Cylinder.002', me_cylinder_002)
ob_cylinder_003 = bpy.data.objects.new('Cylinder.003', me_cylinder_003)

# ---- transforms, parenting, visibility, modifiers, constraints
ob_cylinder.location = (0.0, 0.0, 0.45)
ob_cylinder.rotation_euler = (1.571, 0.0, 0.0)
ob_cylinder.scale = (0.9286, 0.9286, 1.0)
ob_cylinder_001.location = (0.0, 0.0, 0.45)
ob_cylinder_001.rotation_euler = (1.571, 0.0, 0.0)
ob_cylinder_001.scale = (0.02857, 0.02857, 3.5)
ob_cylinder_002.location = (0.0, 0.0, 0.45)
ob_cylinder_002.rotation_euler = (1.571, 0.0, 0.0)
ob_cylinder_002.scale = (0.01286, 0.01286, 3.733)
ob_cylinder_003.location = (0.0, 0.0, 0.45)
ob_cylinder_003.rotation_euler = (1.571, 0.0, 0.0)
ob_cylinder_003.scale = (0.007143, 0.007143, 4.5)

# ---- collection membership
scene.collection.objects.link(ob_cylinder)
scene.collection.objects.link(ob_cylinder_001)
scene.collection.objects.link(ob_cylinder_002)
scene.collection.objects.link(ob_cylinder_003)

# ---- scene / render settings (as saved in the file)
scene.frame_start = 1; scene.frame_end = 250; scene.frame_set(1)
scene.render.engine = 'BLENDER_EEVEE_NEXT'
scene.render.bake_bias = 0.0
scene.render.bake_samples = 0
scene.cycles.sampling_pattern = 'TABULATED_SOBOL'
scene.eevee.use_volume_custom_range = False
bpy.context.view_layer.update()

# ---- added for rendering (the .blend has no active camera and no usable light): camera, sun
cam_auto = bpy.data.cameras.new('AutoCamera')
cam_auto.lens = 50.0
cam_auto.sensor_width = 36.0
cam_auto.clip_end = 1000.0
ob_auto_camera = bpy.data.objects.new('AutoCamera', cam_auto)
scene.collection.objects.link(ob_auto_camera)
ob_auto_camera.location = (0.859625, -1.03155, 1.1377)
ob_auto_camera.rotation_euler = (1.09748, -7.21219e-08, 0.694738)
scene.camera = ob_auto_camera
light_auto_sun = bpy.data.lights.new('AutoSun', 'SUN')
light_auto_sun.energy = 3.0
light_auto_sun.angle = 0.0523599
ob_auto_sun = bpy.data.objects.new('AutoSun', light_auto_sun)
scene.collection.objects.link(ob_auto_sun)
ob_auto_sun.rotation_euler = (0.872665, 0.174533, 0.523599)
bpy.context.view_layer.update()
